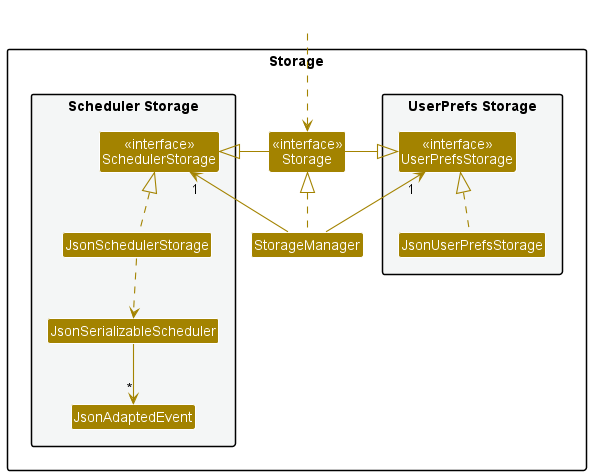

The diagram above was rendered by PlantUML. Its source (embedded in the PNG):
@startuml
!include style.puml
skinparam arrowThickness 1.1
skinparam arrowColor STORAGE_COLOR
skinparam classBackgroundColor STORAGE_COLOR

package Storage as StoragePackage{

package "UserPrefs Storage" #F4F6F6{
Class "<<interface>>\nUserPrefsStorage" as UserPrefsStorage
Class JsonUserPrefsStorage
}

Class "<<interface>>\nStorage" as Storage
Class StorageManager

package "Scheduler Storage" #F4F6F6{
Class "<<interface>>\nSchedulerStorage" as SchedulerStorage
Class JsonSchedulerStorage
Class JsonSerializableScheduler
Class JsonAdaptedEvent
}

}

Class HiddenOutside #FFFFFF
HiddenOutside ..> Storage

StorageManager .up.|> Storage
StorageManager -up-> "1" UserPrefsStorage
StorageManager -up-> "1" SchedulerStorage

Storage -left-|> UserPrefsStorage
Storage -right-|> SchedulerStorage

JsonUserPrefsStorage .up.|> UserPrefsStorage
JsonSchedulerStorage .up.|> SchedulerStorage
JsonSchedulerStorage ..> JsonSerializableScheduler
JsonSerializableScheduler --> "*" JsonAdaptedEvent
@enduml